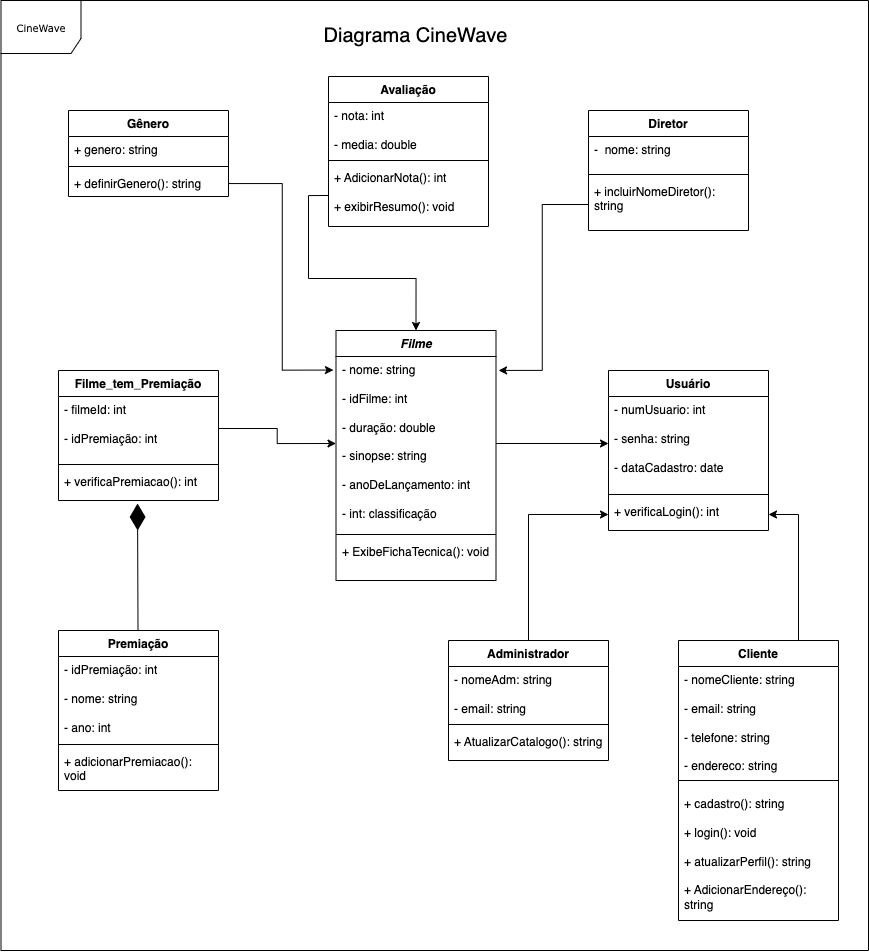

The diagram above was exported from draw.io. Its source (the exported page's mxGraphModel, read from the mxfile embedded in the PNG):
<mxGraphModel dx="4086" dy="3176" grid="1" gridSize="10" guides="1" tooltips="1" connect="1" arrows="1" fold="1" page="1" pageScale="1" pageWidth="850" pageHeight="1100" background="none" math="0" shadow="0">
  <root>
    <mxCell id="0" />
    <mxCell id="1" parent="0" />
    <mxCell id="aPsNdImastEo3etcZg2P-62" value="&lt;font style=&quot;font-size: 20px;&quot;&gt;Diagrama CineWave&lt;/font&gt;" style="text;html=1;strokeColor=none;fillColor=none;align=center;verticalAlign=middle;whiteSpace=wrap;rounded=0;" parent="1" vertex="1">
      <mxGeometry x="-1450" y="-1090" width="315" height="30" as="geometry" />
    </mxCell>
    <mxCell id="r44mv3pjbM2cuxtsFHBR-3" value="Avaliação" style="swimlane;fontStyle=1;align=center;verticalAlign=top;childLayout=stackLayout;horizontal=1;startSize=26;horizontalStack=0;resizeParent=1;resizeParentMax=0;resizeLast=0;collapsible=1;marginBottom=0;whiteSpace=wrap;html=1;" parent="1" vertex="1">
      <mxGeometry x="-1380" y="-1034" width="160" height="150" as="geometry" />
    </mxCell>
    <mxCell id="r44mv3pjbM2cuxtsFHBR-4" value="- nota: int&lt;br&gt;&lt;br&gt;- media: double&amp;nbsp;" style="text;strokeColor=none;fillColor=none;align=left;verticalAlign=top;spacingLeft=4;spacingRight=4;overflow=hidden;rotatable=0;points=[[0,0.5],[1,0.5]];portConstraint=eastwest;whiteSpace=wrap;html=1;" parent="r44mv3pjbM2cuxtsFHBR-3" vertex="1">
      <mxGeometry y="26" width="160" height="54" as="geometry" />
    </mxCell>
    <mxCell id="r44mv3pjbM2cuxtsFHBR-5" value="" style="line;strokeWidth=1;fillColor=none;align=left;verticalAlign=middle;spacingTop=-1;spacingLeft=3;spacingRight=3;rotatable=0;labelPosition=right;points=[];portConstraint=eastwest;strokeColor=inherit;" parent="r44mv3pjbM2cuxtsFHBR-3" vertex="1">
      <mxGeometry y="80" width="160" height="8" as="geometry" />
    </mxCell>
    <mxCell id="r44mv3pjbM2cuxtsFHBR-6" value="+ AdicionarNota(): int&lt;br&gt;&lt;br&gt;+ exibirResumo(): void" style="text;strokeColor=none;fillColor=none;align=left;verticalAlign=top;spacingLeft=4;spacingRight=4;overflow=hidden;rotatable=0;points=[[0,0.5],[1,0.5]];portConstraint=eastwest;whiteSpace=wrap;html=1;" parent="r44mv3pjbM2cuxtsFHBR-3" vertex="1">
      <mxGeometry y="88" width="160" height="62" as="geometry" />
    </mxCell>
    <mxCell id="r44mv3pjbM2cuxtsFHBR-7" value="Gênero" style="swimlane;fontStyle=1;align=center;verticalAlign=top;childLayout=stackLayout;horizontal=1;startSize=26;horizontalStack=0;resizeParent=1;resizeParentMax=0;resizeLast=0;collapsible=1;marginBottom=0;whiteSpace=wrap;html=1;" parent="1" vertex="1">
      <mxGeometry x="-1640" y="-1000" width="160" height="86" as="geometry" />
    </mxCell>
    <mxCell id="r44mv3pjbM2cuxtsFHBR-8" value="+ genero: string&amp;nbsp;" style="text;strokeColor=none;fillColor=none;align=left;verticalAlign=top;spacingLeft=4;spacingRight=4;overflow=hidden;rotatable=0;points=[[0,0.5],[1,0.5]];portConstraint=eastwest;whiteSpace=wrap;html=1;" parent="r44mv3pjbM2cuxtsFHBR-7" vertex="1">
      <mxGeometry y="26" width="160" height="26" as="geometry" />
    </mxCell>
    <mxCell id="r44mv3pjbM2cuxtsFHBR-9" value="" style="line;strokeWidth=1;fillColor=none;align=left;verticalAlign=middle;spacingTop=-1;spacingLeft=3;spacingRight=3;rotatable=0;labelPosition=right;points=[];portConstraint=eastwest;strokeColor=inherit;" parent="r44mv3pjbM2cuxtsFHBR-7" vertex="1">
      <mxGeometry y="52" width="160" height="8" as="geometry" />
    </mxCell>
    <mxCell id="r44mv3pjbM2cuxtsFHBR-10" value="+ definirGenero(): string" style="text;strokeColor=none;fillColor=none;align=left;verticalAlign=top;spacingLeft=4;spacingRight=4;overflow=hidden;rotatable=0;points=[[0,0.5],[1,0.5]];portConstraint=eastwest;whiteSpace=wrap;html=1;" parent="r44mv3pjbM2cuxtsFHBR-7" vertex="1">
      <mxGeometry y="60" width="160" height="26" as="geometry" />
    </mxCell>
    <mxCell id="r44mv3pjbM2cuxtsFHBR-12" value="&lt;i&gt;Filme&lt;/i&gt;" style="swimlane;fontStyle=1;align=center;verticalAlign=top;childLayout=stackLayout;horizontal=1;startSize=26;horizontalStack=0;resizeParent=1;resizeParentMax=0;resizeLast=0;collapsible=1;marginBottom=0;whiteSpace=wrap;html=1;" parent="1" vertex="1">
      <mxGeometry x="-1372.5" y="-780" width="160" height="250" as="geometry">
        <mxRectangle x="-1355" y="-760" width="70" height="30" as="alternateBounds" />
      </mxGeometry>
    </mxCell>
    <mxCell id="r44mv3pjbM2cuxtsFHBR-13" value="- nome: string&lt;br&gt;&lt;br&gt;- idFilme: int&lt;br&gt;&lt;br&gt;- duração: double&lt;br&gt;&lt;br&gt;- sinopse: string&lt;br&gt;&lt;br&gt;- anoDeLançamento: int&lt;br&gt;&lt;br&gt;- int: classificação" style="text;strokeColor=none;fillColor=none;align=left;verticalAlign=top;spacingLeft=4;spacingRight=4;overflow=hidden;rotatable=0;points=[[0,0.5],[1,0.5]];portConstraint=eastwest;whiteSpace=wrap;html=1;" parent="r44mv3pjbM2cuxtsFHBR-12" vertex="1">
      <mxGeometry y="26" width="160" height="174" as="geometry" />
    </mxCell>
    <mxCell id="r44mv3pjbM2cuxtsFHBR-14" value="" style="line;strokeWidth=1;fillColor=none;align=left;verticalAlign=middle;spacingTop=-1;spacingLeft=3;spacingRight=3;rotatable=0;labelPosition=right;points=[];portConstraint=eastwest;strokeColor=inherit;" parent="r44mv3pjbM2cuxtsFHBR-12" vertex="1">
      <mxGeometry y="200" width="160" height="8" as="geometry" />
    </mxCell>
    <mxCell id="r44mv3pjbM2cuxtsFHBR-15" value="+ ExibeFichaTecnica(): void" style="text;strokeColor=none;fillColor=none;align=left;verticalAlign=top;spacingLeft=4;spacingRight=4;overflow=hidden;rotatable=0;points=[[0,0.5],[1,0.5]];portConstraint=eastwest;whiteSpace=wrap;html=1;" parent="r44mv3pjbM2cuxtsFHBR-12" vertex="1">
      <mxGeometry y="208" width="160" height="42" as="geometry" />
    </mxCell>
    <mxCell id="r44mv3pjbM2cuxtsFHBR-28" value="Diretor" style="swimlane;fontStyle=1;align=center;verticalAlign=top;childLayout=stackLayout;horizontal=1;startSize=26;horizontalStack=0;resizeParent=1;resizeParentMax=0;resizeLast=0;collapsible=1;marginBottom=0;whiteSpace=wrap;html=1;" parent="1" vertex="1">
      <mxGeometry x="-1120" y="-1000" width="160" height="120" as="geometry" />
    </mxCell>
    <mxCell id="r44mv3pjbM2cuxtsFHBR-29" value="-&amp;nbsp; nome: string" style="text;strokeColor=none;fillColor=none;align=left;verticalAlign=top;spacingLeft=4;spacingRight=4;overflow=hidden;rotatable=0;points=[[0,0.5],[1,0.5]];portConstraint=eastwest;whiteSpace=wrap;html=1;" parent="r44mv3pjbM2cuxtsFHBR-28" vertex="1">
      <mxGeometry y="26" width="160" height="34" as="geometry" />
    </mxCell>
    <mxCell id="r44mv3pjbM2cuxtsFHBR-30" value="" style="line;strokeWidth=1;fillColor=none;align=left;verticalAlign=middle;spacingTop=-1;spacingLeft=3;spacingRight=3;rotatable=0;labelPosition=right;points=[];portConstraint=eastwest;strokeColor=inherit;" parent="r44mv3pjbM2cuxtsFHBR-28" vertex="1">
      <mxGeometry y="60" width="160" height="8" as="geometry" />
    </mxCell>
    <mxCell id="r44mv3pjbM2cuxtsFHBR-31" value="+ incluirNomeDiretor(): string" style="text;strokeColor=none;fillColor=none;align=left;verticalAlign=top;spacingLeft=4;spacingRight=4;overflow=hidden;rotatable=0;points=[[0,0.5],[1,0.5]];portConstraint=eastwest;whiteSpace=wrap;html=1;" parent="r44mv3pjbM2cuxtsFHBR-28" vertex="1">
      <mxGeometry y="68" width="160" height="52" as="geometry" />
    </mxCell>
    <mxCell id="FP0ziVLyGiQXZuqHzGy--46" style="edgeStyle=orthogonalEdgeStyle;rounded=0;orthogonalLoop=1;jettySize=auto;html=1;" parent="1" source="r44mv3pjbM2cuxtsFHBR-32" target="FP0ziVLyGiQXZuqHzGy--36" edge="1">
      <mxGeometry relative="1" as="geometry" />
    </mxCell>
    <mxCell id="r44mv3pjbM2cuxtsFHBR-32" value="Administrador" style="swimlane;fontStyle=1;align=center;verticalAlign=top;childLayout=stackLayout;horizontal=1;startSize=26;horizontalStack=0;resizeParent=1;resizeParentMax=0;resizeLast=0;collapsible=1;marginBottom=0;whiteSpace=wrap;html=1;" parent="1" vertex="1">
      <mxGeometry x="-1260" y="-470" width="160" height="120" as="geometry" />
    </mxCell>
    <mxCell id="r44mv3pjbM2cuxtsFHBR-33" value="- nomeAdm: string&lt;br&gt;&lt;br&gt;- email: string" style="text;strokeColor=none;fillColor=none;align=left;verticalAlign=top;spacingLeft=4;spacingRight=4;overflow=hidden;rotatable=0;points=[[0,0.5],[1,0.5]];portConstraint=eastwest;whiteSpace=wrap;html=1;" parent="r44mv3pjbM2cuxtsFHBR-32" vertex="1">
      <mxGeometry y="26" width="160" height="54" as="geometry" />
    </mxCell>
    <mxCell id="r44mv3pjbM2cuxtsFHBR-34" value="" style="line;strokeWidth=1;fillColor=none;align=left;verticalAlign=middle;spacingTop=-1;spacingLeft=3;spacingRight=3;rotatable=0;labelPosition=right;points=[];portConstraint=eastwest;strokeColor=inherit;" parent="r44mv3pjbM2cuxtsFHBR-32" vertex="1">
      <mxGeometry y="80" width="160" height="8" as="geometry" />
    </mxCell>
    <mxCell id="r44mv3pjbM2cuxtsFHBR-35" value="+ AtualizarCatalogo(): string" style="text;strokeColor=none;fillColor=none;align=left;verticalAlign=top;spacingLeft=4;spacingRight=4;overflow=hidden;rotatable=0;points=[[0,0.5],[1,0.5]];portConstraint=eastwest;whiteSpace=wrap;html=1;" parent="r44mv3pjbM2cuxtsFHBR-32" vertex="1">
      <mxGeometry y="88" width="160" height="32" as="geometry" />
    </mxCell>
    <mxCell id="FP0ziVLyGiQXZuqHzGy--47" style="edgeStyle=orthogonalEdgeStyle;rounded=0;orthogonalLoop=1;jettySize=auto;html=1;exitX=0.75;exitY=0;exitDx=0;exitDy=0;entryX=1;entryY=0.5;entryDx=0;entryDy=0;" parent="1" source="r44mv3pjbM2cuxtsFHBR-36" target="FP0ziVLyGiQXZuqHzGy--36" edge="1">
      <mxGeometry relative="1" as="geometry" />
    </mxCell>
    <mxCell id="r44mv3pjbM2cuxtsFHBR-36" value="Cliente" style="swimlane;fontStyle=1;align=center;verticalAlign=top;childLayout=stackLayout;horizontal=1;startSize=26;horizontalStack=0;resizeParent=1;resizeParentMax=0;resizeLast=0;collapsible=1;marginBottom=0;whiteSpace=wrap;html=1;" parent="1" vertex="1">
      <mxGeometry x="-1030" y="-470" width="160" height="280" as="geometry" />
    </mxCell>
    <mxCell id="r44mv3pjbM2cuxtsFHBR-37" value="- nomeCliente: string&amp;nbsp;&lt;br&gt;&lt;br&gt;- email: string&lt;br&gt;&lt;br&gt;- telefone: string&amp;nbsp;&lt;br&gt;&lt;br&gt;- endereco: string&amp;nbsp;" style="text;strokeColor=none;fillColor=none;align=left;verticalAlign=top;spacingLeft=4;spacingRight=4;overflow=hidden;rotatable=0;points=[[0,0.5],[1,0.5]];portConstraint=eastwest;whiteSpace=wrap;html=1;" parent="r44mv3pjbM2cuxtsFHBR-36" vertex="1">
      <mxGeometry y="26" width="160" height="104" as="geometry" />
    </mxCell>
    <mxCell id="r44mv3pjbM2cuxtsFHBR-38" value="" style="line;strokeWidth=1;fillColor=none;align=left;verticalAlign=middle;spacingTop=-1;spacingLeft=3;spacingRight=3;rotatable=0;labelPosition=right;points=[];portConstraint=eastwest;strokeColor=inherit;" parent="r44mv3pjbM2cuxtsFHBR-36" vertex="1">
      <mxGeometry y="130" width="160" height="20" as="geometry" />
    </mxCell>
    <mxCell id="r44mv3pjbM2cuxtsFHBR-39" value="+ cadastro(): string&lt;br&gt;&lt;br&gt;+ login(): void&lt;br&gt;&lt;br&gt;+ atualizarPerfil(): string&lt;br&gt;&lt;br&gt;+ AdicionarEndereço(): string" style="text;strokeColor=none;fillColor=none;align=left;verticalAlign=top;spacingLeft=4;spacingRight=4;overflow=hidden;rotatable=0;points=[[0,0.5],[1,0.5]];portConstraint=eastwest;whiteSpace=wrap;html=1;" parent="r44mv3pjbM2cuxtsFHBR-36" vertex="1">
      <mxGeometry y="150" width="160" height="130" as="geometry" />
    </mxCell>
    <mxCell id="FP0ziVLyGiQXZuqHzGy--5" value="Filme_tem_Premiação" style="swimlane;fontStyle=1;align=center;verticalAlign=top;childLayout=stackLayout;horizontal=1;startSize=26;horizontalStack=0;resizeParent=1;resizeParentMax=0;resizeLast=0;collapsible=1;marginBottom=0;whiteSpace=wrap;html=1;" parent="1" vertex="1">
      <mxGeometry x="-1650" y="-740" width="160" height="130" as="geometry" />
    </mxCell>
    <mxCell id="FP0ziVLyGiQXZuqHzGy--6" value="- filmeId: int&lt;br&gt;&lt;br&gt;- idPremiação: int" style="text;strokeColor=none;fillColor=none;align=left;verticalAlign=top;spacingLeft=4;spacingRight=4;overflow=hidden;rotatable=0;points=[[0,0.5],[1,0.5]];portConstraint=eastwest;whiteSpace=wrap;html=1;" parent="FP0ziVLyGiQXZuqHzGy--5" vertex="1">
      <mxGeometry y="26" width="160" height="64" as="geometry" />
    </mxCell>
    <mxCell id="FP0ziVLyGiQXZuqHzGy--7" value="" style="line;strokeWidth=1;fillColor=none;align=left;verticalAlign=middle;spacingTop=-1;spacingLeft=3;spacingRight=3;rotatable=0;labelPosition=right;points=[];portConstraint=eastwest;strokeColor=inherit;" parent="FP0ziVLyGiQXZuqHzGy--5" vertex="1">
      <mxGeometry y="90" width="160" height="8" as="geometry" />
    </mxCell>
    <mxCell id="FP0ziVLyGiQXZuqHzGy--8" value="+ verificaPremiacao(): int" style="text;strokeColor=none;fillColor=none;align=left;verticalAlign=top;spacingLeft=4;spacingRight=4;overflow=hidden;rotatable=0;points=[[0,0.5],[1,0.5]];portConstraint=eastwest;whiteSpace=wrap;html=1;" parent="FP0ziVLyGiQXZuqHzGy--5" vertex="1">
      <mxGeometry y="98" width="160" height="32" as="geometry" />
    </mxCell>
    <mxCell id="FP0ziVLyGiQXZuqHzGy--9" value="Premiação" style="swimlane;fontStyle=1;align=center;verticalAlign=top;childLayout=stackLayout;horizontal=1;startSize=26;horizontalStack=0;resizeParent=1;resizeParentMax=0;resizeLast=0;collapsible=1;marginBottom=0;whiteSpace=wrap;html=1;" parent="1" vertex="1">
      <mxGeometry x="-1650" y="-480" width="160" height="160" as="geometry" />
    </mxCell>
    <mxCell id="FP0ziVLyGiQXZuqHzGy--10" value="- idPremiação: int&lt;br&gt;&lt;br&gt;- nome: string&lt;br&gt;&lt;br&gt;- ano: int" style="text;strokeColor=none;fillColor=none;align=left;verticalAlign=top;spacingLeft=4;spacingRight=4;overflow=hidden;rotatable=0;points=[[0,0.5],[1,0.5]];portConstraint=eastwest;whiteSpace=wrap;html=1;" parent="FP0ziVLyGiQXZuqHzGy--9" vertex="1">
      <mxGeometry y="26" width="160" height="84" as="geometry" />
    </mxCell>
    <mxCell id="FP0ziVLyGiQXZuqHzGy--11" value="" style="line;strokeWidth=1;fillColor=none;align=left;verticalAlign=middle;spacingTop=-1;spacingLeft=3;spacingRight=3;rotatable=0;labelPosition=right;points=[];portConstraint=eastwest;strokeColor=inherit;" parent="FP0ziVLyGiQXZuqHzGy--9" vertex="1">
      <mxGeometry y="110" width="160" height="8" as="geometry" />
    </mxCell>
    <mxCell id="FP0ziVLyGiQXZuqHzGy--12" value="+ adicionarPremiacao(): void" style="text;strokeColor=none;fillColor=none;align=left;verticalAlign=top;spacingLeft=4;spacingRight=4;overflow=hidden;rotatable=0;points=[[0,0.5],[1,0.5]];portConstraint=eastwest;whiteSpace=wrap;html=1;" parent="FP0ziVLyGiQXZuqHzGy--9" vertex="1">
      <mxGeometry y="118" width="160" height="42" as="geometry" />
    </mxCell>
    <mxCell id="FP0ziVLyGiQXZuqHzGy--33" value="Usuário" style="swimlane;fontStyle=1;align=center;verticalAlign=top;childLayout=stackLayout;horizontal=1;startSize=26;horizontalStack=0;resizeParent=1;resizeParentMax=0;resizeLast=0;collapsible=1;marginBottom=0;whiteSpace=wrap;html=1;" parent="1" vertex="1">
      <mxGeometry x="-1100" y="-740" width="160" height="160" as="geometry" />
    </mxCell>
    <mxCell id="FP0ziVLyGiQXZuqHzGy--34" value="- numUsuario: int&lt;br&gt;&lt;br&gt;- senha: string&lt;br&gt;&lt;br&gt;- dataCadastro: date" style="text;strokeColor=none;fillColor=none;align=left;verticalAlign=top;spacingLeft=4;spacingRight=4;overflow=hidden;rotatable=0;points=[[0,0.5],[1,0.5]];portConstraint=eastwest;whiteSpace=wrap;html=1;" parent="FP0ziVLyGiQXZuqHzGy--33" vertex="1">
      <mxGeometry y="26" width="160" height="94" as="geometry" />
    </mxCell>
    <mxCell id="FP0ziVLyGiQXZuqHzGy--35" value="" style="line;strokeWidth=1;fillColor=none;align=left;verticalAlign=middle;spacingTop=-1;spacingLeft=3;spacingRight=3;rotatable=0;labelPosition=right;points=[];portConstraint=eastwest;strokeColor=inherit;" parent="FP0ziVLyGiQXZuqHzGy--33" vertex="1">
      <mxGeometry y="120" width="160" height="8" as="geometry" />
    </mxCell>
    <mxCell id="FP0ziVLyGiQXZuqHzGy--36" value="+ verificaLogin(): int" style="text;strokeColor=none;fillColor=none;align=left;verticalAlign=top;spacingLeft=4;spacingRight=4;overflow=hidden;rotatable=0;points=[[0,0.5],[1,0.5]];portConstraint=eastwest;whiteSpace=wrap;html=1;" parent="FP0ziVLyGiQXZuqHzGy--33" vertex="1">
      <mxGeometry y="128" width="160" height="32" as="geometry" />
    </mxCell>
    <mxCell id="FP0ziVLyGiQXZuqHzGy--39" value="" style="endArrow=diamondThin;endFill=1;endSize=24;html=1;rounded=0;entryX=0.494;entryY=1.094;entryDx=0;entryDy=0;entryPerimeter=0;" parent="1" target="FP0ziVLyGiQXZuqHzGy--8" edge="1">
      <mxGeometry width="160" relative="1" as="geometry">
        <mxPoint x="-1570.5" y="-480" as="sourcePoint" />
        <mxPoint x="-1570.5" y="-580" as="targetPoint" />
        <Array as="points">
          <mxPoint x="-1570.5" y="-480" />
        </Array>
      </mxGeometry>
    </mxCell>
    <mxCell id="FP0ziVLyGiQXZuqHzGy--41" style="edgeStyle=orthogonalEdgeStyle;rounded=0;orthogonalLoop=1;jettySize=auto;html=1;entryX=1.016;entryY=0.08;entryDx=0;entryDy=0;entryPerimeter=0;" parent="1" source="r44mv3pjbM2cuxtsFHBR-31" target="r44mv3pjbM2cuxtsFHBR-13" edge="1">
      <mxGeometry relative="1" as="geometry" />
    </mxCell>
    <mxCell id="FP0ziVLyGiQXZuqHzGy--42" style="edgeStyle=orthogonalEdgeStyle;rounded=0;orthogonalLoop=1;jettySize=auto;html=1;exitX=0;exitY=0.5;exitDx=0;exitDy=0;entryX=0.5;entryY=0;entryDx=0;entryDy=0;" parent="1" source="r44mv3pjbM2cuxtsFHBR-6" target="r44mv3pjbM2cuxtsFHBR-12" edge="1">
      <mxGeometry relative="1" as="geometry" />
    </mxCell>
    <mxCell id="FP0ziVLyGiQXZuqHzGy--43" style="edgeStyle=orthogonalEdgeStyle;rounded=0;orthogonalLoop=1;jettySize=auto;html=1;entryX=-0.016;entryY=0.078;entryDx=0;entryDy=0;entryPerimeter=0;" parent="1" source="r44mv3pjbM2cuxtsFHBR-10" target="r44mv3pjbM2cuxtsFHBR-13" edge="1">
      <mxGeometry relative="1" as="geometry" />
    </mxCell>
    <mxCell id="FP0ziVLyGiQXZuqHzGy--44" style="edgeStyle=orthogonalEdgeStyle;rounded=0;orthogonalLoop=1;jettySize=auto;html=1;entryX=0;entryY=0.5;entryDx=0;entryDy=0;" parent="1" source="FP0ziVLyGiQXZuqHzGy--6" target="r44mv3pjbM2cuxtsFHBR-13" edge="1">
      <mxGeometry relative="1" as="geometry" />
    </mxCell>
    <mxCell id="FP0ziVLyGiQXZuqHzGy--45" style="edgeStyle=orthogonalEdgeStyle;rounded=0;orthogonalLoop=1;jettySize=auto;html=1;entryX=0;entryY=0.5;entryDx=0;entryDy=0;" parent="1" source="r44mv3pjbM2cuxtsFHBR-13" target="FP0ziVLyGiQXZuqHzGy--34" edge="1">
      <mxGeometry relative="1" as="geometry" />
    </mxCell>
    <mxCell id="McYBDsgL58DqZGwCwi4K-1" value="CineWave" style="shape=umlFrame;whiteSpace=wrap;html=1;rounded=0;shadow=0;comic=0;labelBackgroundColor=none;strokeWidth=1;fontFamily=Verdana;fontSize=10;align=center;width=80;height=53;" vertex="1" parent="1">
      <mxGeometry x="-1707.5" y="-1110" width="867.5" height="950" as="geometry" />
    </mxCell>
  </root>
</mxGraphModel>